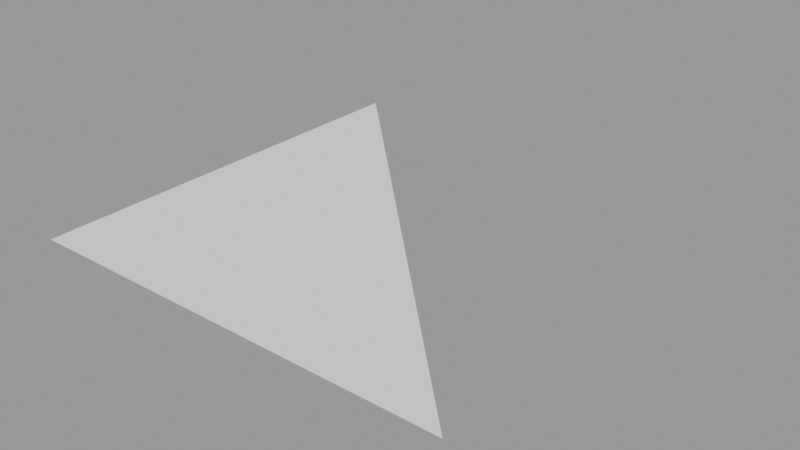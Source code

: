 # Source: parcel_triangle.blend  (saved by Blender 3.2.6; exported with 4.5.12 LTS)
import bpy
from mathutils import Matrix  # noqa: F401  (used for matrix-valued properties, if any)

bpy.ops.wm.read_factory_settings(use_empty=True)
scene = bpy.context.scene
scene.name = 'Scene'

# ---- meshes
me_triangle = bpy.data.meshes.new('Triangle')
me_triangle.from_pydata([(0.0, 0.0, 0.0), (1.0, 0.0, 0.0), (0.0, 1.0, 0.0)], [], [(0, 1, 2)])
me_triangle.use_remesh_fix_poles = True
me_triangle.use_remesh_preserve_attributes = False
me_triangle.update()

# ---- objects
ob_triangle = bpy.data.objects.new('Triangle', me_triangle)

# ---- transforms, parenting, visibility, modifiers, constraints
ob_triangle.location = (0.0, 0.0, 0.0)

# ---- collection membership
scene.collection.objects.link(ob_triangle)

# ---- scene / render settings (as saved in the file)
scene.frame_start = 1; scene.frame_end = 250; scene.frame_set(1)
scene.render.engine = 'BLENDER_EEVEE_NEXT'
scene.cycles.sampling_pattern = 'TABULATED_SOBOL'
scene.cycles.use_light_tree = False
scene.view_settings.view_transform = 'Filmic'
bpy.context.view_layer.update()

# ---- added for rendering (the .blend has no active camera and no usable light): camera, sun + grey world if the file has none
cam_auto = bpy.data.cameras.new('AutoCamera')
cam_auto.lens = 50.0
cam_auto.sensor_width = 36.0
cam_auto.clip_end = 1000.0
ob_auto_camera = bpy.data.objects.new('AutoCamera', cam_auto)
scene.collection.objects.link(ob_auto_camera)
ob_auto_camera.location = (1.80847, -1.07016, 1.04677)
ob_auto_camera.rotation_euler = (1.09748, -7.21219e-08, 0.694738)
scene.camera = ob_auto_camera
light_auto_sun = bpy.data.lights.new('AutoSun', 'SUN')
light_auto_sun.energy = 3.0
light_auto_sun.angle = 0.0523599
ob_auto_sun = bpy.data.objects.new('AutoSun', light_auto_sun)
scene.collection.objects.link(ob_auto_sun)
ob_auto_sun.rotation_euler = (0.872665, 0.174533, 0.523599)
if scene.world is None:
    world_auto = bpy.data.worlds.new('AutoWorld')
    world_auto.color = (0.3, 0.3, 0.3)
    scene.world = world_auto
bpy.context.view_layer.update()
